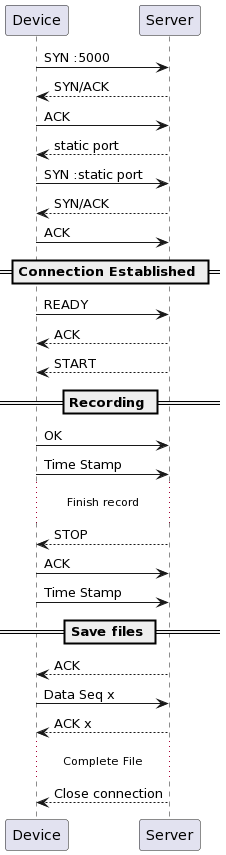

The diagram above was rendered by PlantUML. Its source (embedded in the PNG):
@startuml
Device -> Server : SYN :5000
Device <-- Server : SYN/ACK
Device -> Server : ACK
Device <-- Server : static port
Device -> Server : SYN :static port
Device <-- Server : SYN/ACK
Device -> Server : ACK
== Connection Established ==
Device -> Server: READY
Device <-- Server: ACK
Device <-- Server: START
== Recording ==
Device -> Server: OK
Device -> Server: Time Stamp
...Finish record...
Device <-- Server: STOP
Device -> Server : ACK
Device -> Server: Time Stamp
== Save files ==
Device <-- Server: ACK
Device -> Server: Data Seq x
Device <-- Server : ACK x
...Complete File...
Device <-- Server: Close connection
@enduml